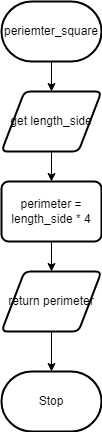

The diagram above was exported from draw.io. Its source (the exported page's mxGraphModel, read from the mxfile embedded in the PNG):
<mxGraphModel dx="1074" dy="755" grid="1" gridSize="10" guides="1" tooltips="1" connect="1" arrows="1" fold="1" page="1" pageScale="1" pageWidth="827" pageHeight="1169" math="0" shadow="0">
  <root>
    <mxCell id="0" />
    <mxCell id="1" parent="0" />
    <mxCell id="8" style="edgeStyle=none;html=1;" parent="1" source="2" target="3" edge="1">
      <mxGeometry relative="1" as="geometry" />
    </mxCell>
    <mxCell id="2" value="periemter_square" style="strokeWidth=2;html=1;shape=mxgraph.flowchart.terminator;whiteSpace=wrap;" parent="1" vertex="1">
      <mxGeometry x="370" y="20" width="100" height="60" as="geometry" />
    </mxCell>
    <mxCell id="9" style="edgeStyle=none;html=1;" parent="1" source="3" target="5" edge="1">
      <mxGeometry relative="1" as="geometry" />
    </mxCell>
    <mxCell id="3" value="get length_side" style="shape=parallelogram;html=1;strokeWidth=2;perimeter=parallelogramPerimeter;whiteSpace=wrap;rounded=1;arcSize=12;size=0.23;" parent="1" vertex="1">
      <mxGeometry x="370" y="110" width="100" height="60" as="geometry" />
    </mxCell>
    <mxCell id="10" style="edgeStyle=none;html=1;entryX=0.5;entryY=0;entryDx=0;entryDy=0;" parent="1" source="5" target="13" edge="1">
      <mxGeometry relative="1" as="geometry">
        <mxPoint x="420" y="290" as="targetPoint" />
      </mxGeometry>
    </mxCell>
    <mxCell id="5" value="perimeter = length_side * 4" style="rounded=1;whiteSpace=wrap;html=1;absoluteArcSize=1;arcSize=14;strokeWidth=2;" parent="1" vertex="1">
      <mxGeometry x="370" y="200" width="100" height="60" as="geometry" />
    </mxCell>
    <mxCell id="16" style="edgeStyle=none;html=1;" parent="1" source="13" target="15" edge="1">
      <mxGeometry relative="1" as="geometry" />
    </mxCell>
    <mxCell id="13" value="return perimeter" style="shape=parallelogram;html=1;strokeWidth=2;perimeter=parallelogramPerimeter;whiteSpace=wrap;rounded=1;arcSize=12;size=0.23;" parent="1" vertex="1">
      <mxGeometry x="370" y="290" width="100" height="60" as="geometry" />
    </mxCell>
    <mxCell id="15" value="Stop" style="strokeWidth=2;html=1;shape=mxgraph.flowchart.terminator;whiteSpace=wrap;" parent="1" vertex="1">
      <mxGeometry x="370" y="390" width="100" height="60" as="geometry" />
    </mxCell>
  </root>
</mxGraphModel>